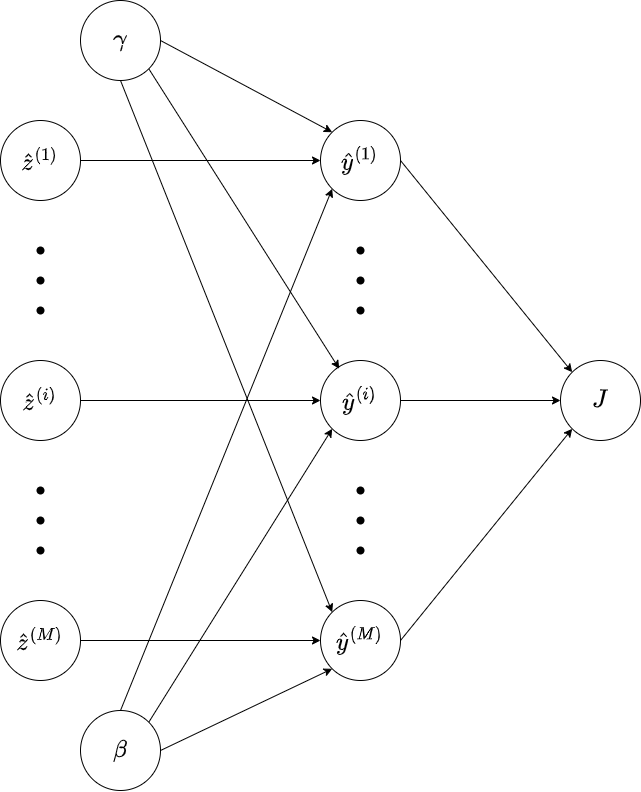

The diagram above was exported from draw.io. Its source (the exported page's mxGraphModel, read from the mxfile embedded in the PNG):
<mxGraphModel dx="1560" dy="1097" grid="1" gridSize="10" guides="1" tooltips="1" connect="1" arrows="1" fold="1" page="1" pageScale="1" pageWidth="827" pageHeight="1169" math="1" shadow="0">
  <root>
    <mxCell id="0" />
    <mxCell id="1" parent="0" />
    <mxCell id="XUdO2GKRHkJ8-KbeVGWt-1" style="edgeStyle=none;rounded=0;orthogonalLoop=1;jettySize=auto;html=1;exitX=1;exitY=0.5;exitDx=0;exitDy=0;entryX=0;entryY=0.5;entryDx=0;entryDy=0;fontSize=20;strokeWidth=1;" edge="1" parent="1" source="XUdO2GKRHkJ8-KbeVGWt-2" target="XUdO2GKRHkJ8-KbeVGWt-16">
      <mxGeometry relative="1" as="geometry" />
    </mxCell>
    <mxCell id="XUdO2GKRHkJ8-KbeVGWt-2" value="&lt;font style=&quot;font-size: 20px&quot;&gt;$$\hat{z}^{(1)}$$&lt;/font&gt;" style="ellipse;whiteSpace=wrap;html=1;aspect=fixed;" vertex="1" parent="1">
      <mxGeometry x="580" y="160" width="80" height="80" as="geometry" />
    </mxCell>
    <mxCell id="XUdO2GKRHkJ8-KbeVGWt-3" value="" style="group" vertex="1" connectable="0" parent="1">
      <mxGeometry x="600" y="270" width="40" height="100" as="geometry" />
    </mxCell>
    <mxCell id="XUdO2GKRHkJ8-KbeVGWt-4" value="" style="shape=waypoint;sketch=0;fillStyle=solid;size=6;pointerEvents=1;points=[];fillColor=none;resizable=0;rotatable=0;perimeter=centerPerimeter;snapToPoint=1;fontSize=20;strokeWidth=2;" vertex="1" parent="XUdO2GKRHkJ8-KbeVGWt-3">
      <mxGeometry width="40" height="40" as="geometry" />
    </mxCell>
    <mxCell id="XUdO2GKRHkJ8-KbeVGWt-5" value="" style="shape=waypoint;sketch=0;fillStyle=solid;size=6;pointerEvents=1;points=[];fillColor=none;resizable=0;rotatable=0;perimeter=centerPerimeter;snapToPoint=1;fontSize=20;strokeWidth=2;" vertex="1" parent="XUdO2GKRHkJ8-KbeVGWt-3">
      <mxGeometry y="30" width="40" height="40" as="geometry" />
    </mxCell>
    <mxCell id="XUdO2GKRHkJ8-KbeVGWt-6" value="" style="shape=waypoint;sketch=0;fillStyle=solid;size=6;pointerEvents=1;points=[];fillColor=none;resizable=0;rotatable=0;perimeter=centerPerimeter;snapToPoint=1;fontSize=20;strokeWidth=2;" vertex="1" parent="XUdO2GKRHkJ8-KbeVGWt-3">
      <mxGeometry y="60" width="40" height="40" as="geometry" />
    </mxCell>
    <mxCell id="XUdO2GKRHkJ8-KbeVGWt-7" style="edgeStyle=none;rounded=0;orthogonalLoop=1;jettySize=auto;html=1;exitX=1;exitY=0.5;exitDx=0;exitDy=0;entryX=0;entryY=0.5;entryDx=0;entryDy=0;fontSize=20;strokeWidth=1;" edge="1" parent="1" source="XUdO2GKRHkJ8-KbeVGWt-8" target="XUdO2GKRHkJ8-KbeVGWt-22">
      <mxGeometry relative="1" as="geometry" />
    </mxCell>
    <mxCell id="XUdO2GKRHkJ8-KbeVGWt-8" value="&lt;font style=&quot;font-size: 20px&quot;&gt;$$\hat{z}^{(i)}$$&lt;/font&gt;" style="ellipse;whiteSpace=wrap;html=1;aspect=fixed;" vertex="1" parent="1">
      <mxGeometry x="580" y="400" width="80" height="80" as="geometry" />
    </mxCell>
    <mxCell id="XUdO2GKRHkJ8-KbeVGWt-9" value="" style="group" vertex="1" connectable="0" parent="1">
      <mxGeometry x="600" y="510" width="40" height="100" as="geometry" />
    </mxCell>
    <mxCell id="XUdO2GKRHkJ8-KbeVGWt-10" value="" style="shape=waypoint;sketch=0;fillStyle=solid;size=6;pointerEvents=1;points=[];fillColor=none;resizable=0;rotatable=0;perimeter=centerPerimeter;snapToPoint=1;fontSize=20;strokeWidth=2;" vertex="1" parent="XUdO2GKRHkJ8-KbeVGWt-9">
      <mxGeometry width="40" height="40" as="geometry" />
    </mxCell>
    <mxCell id="XUdO2GKRHkJ8-KbeVGWt-11" value="" style="shape=waypoint;sketch=0;fillStyle=solid;size=6;pointerEvents=1;points=[];fillColor=none;resizable=0;rotatable=0;perimeter=centerPerimeter;snapToPoint=1;fontSize=20;strokeWidth=2;" vertex="1" parent="XUdO2GKRHkJ8-KbeVGWt-9">
      <mxGeometry y="30" width="40" height="40" as="geometry" />
    </mxCell>
    <mxCell id="XUdO2GKRHkJ8-KbeVGWt-12" value="" style="shape=waypoint;sketch=0;fillStyle=solid;size=6;pointerEvents=1;points=[];fillColor=none;resizable=0;rotatable=0;perimeter=centerPerimeter;snapToPoint=1;fontSize=20;strokeWidth=2;" vertex="1" parent="XUdO2GKRHkJ8-KbeVGWt-9">
      <mxGeometry y="60" width="40" height="40" as="geometry" />
    </mxCell>
    <mxCell id="XUdO2GKRHkJ8-KbeVGWt-13" style="edgeStyle=none;rounded=0;orthogonalLoop=1;jettySize=auto;html=1;exitX=1;exitY=0.5;exitDx=0;exitDy=0;entryX=0;entryY=0.5;entryDx=0;entryDy=0;fontSize=20;strokeWidth=1;" edge="1" parent="1" source="XUdO2GKRHkJ8-KbeVGWt-14" target="XUdO2GKRHkJ8-KbeVGWt-28">
      <mxGeometry relative="1" as="geometry" />
    </mxCell>
    <mxCell id="XUdO2GKRHkJ8-KbeVGWt-14" value="&lt;font style=&quot;font-size: 20px&quot;&gt;$$\hat{z}^{(M)}$$&lt;/font&gt;" style="ellipse;whiteSpace=wrap;html=1;aspect=fixed;" vertex="1" parent="1">
      <mxGeometry x="580" y="640" width="80" height="80" as="geometry" />
    </mxCell>
    <mxCell id="XUdO2GKRHkJ8-KbeVGWt-15" style="edgeStyle=none;rounded=0;orthogonalLoop=1;jettySize=auto;html=1;exitX=1;exitY=0.5;exitDx=0;exitDy=0;entryX=0;entryY=0;entryDx=0;entryDy=0;fontSize=20;strokeWidth=1;" edge="1" parent="1" source="XUdO2GKRHkJ8-KbeVGWt-16" target="XUdO2GKRHkJ8-KbeVGWt-29">
      <mxGeometry relative="1" as="geometry" />
    </mxCell>
    <mxCell id="XUdO2GKRHkJ8-KbeVGWt-16" value="&lt;font style=&quot;font-size: 20px&quot;&gt;$$\hat{y}^{(1)}$$&lt;/font&gt;" style="ellipse;whiteSpace=wrap;html=1;aspect=fixed;" vertex="1" parent="1">
      <mxGeometry x="900" y="160" width="80" height="80" as="geometry" />
    </mxCell>
    <mxCell id="XUdO2GKRHkJ8-KbeVGWt-17" value="" style="group" vertex="1" connectable="0" parent="1">
      <mxGeometry x="920" y="270" width="40" height="100" as="geometry" />
    </mxCell>
    <mxCell id="XUdO2GKRHkJ8-KbeVGWt-18" value="" style="shape=waypoint;sketch=0;fillStyle=solid;size=6;pointerEvents=1;points=[];fillColor=none;resizable=0;rotatable=0;perimeter=centerPerimeter;snapToPoint=1;fontSize=20;strokeWidth=2;" vertex="1" parent="XUdO2GKRHkJ8-KbeVGWt-17">
      <mxGeometry width="40" height="40" as="geometry" />
    </mxCell>
    <mxCell id="XUdO2GKRHkJ8-KbeVGWt-19" value="" style="shape=waypoint;sketch=0;fillStyle=solid;size=6;pointerEvents=1;points=[];fillColor=none;resizable=0;rotatable=0;perimeter=centerPerimeter;snapToPoint=1;fontSize=20;strokeWidth=2;" vertex="1" parent="XUdO2GKRHkJ8-KbeVGWt-17">
      <mxGeometry y="30" width="40" height="40" as="geometry" />
    </mxCell>
    <mxCell id="XUdO2GKRHkJ8-KbeVGWt-20" value="" style="shape=waypoint;sketch=0;fillStyle=solid;size=6;pointerEvents=1;points=[];fillColor=none;resizable=0;rotatable=0;perimeter=centerPerimeter;snapToPoint=1;fontSize=20;strokeWidth=2;" vertex="1" parent="XUdO2GKRHkJ8-KbeVGWt-17">
      <mxGeometry y="60" width="40" height="40" as="geometry" />
    </mxCell>
    <mxCell id="XUdO2GKRHkJ8-KbeVGWt-21" style="edgeStyle=none;rounded=0;orthogonalLoop=1;jettySize=auto;html=1;exitX=1;exitY=0.5;exitDx=0;exitDy=0;entryX=0;entryY=0.5;entryDx=0;entryDy=0;fontSize=20;strokeWidth=1;" edge="1" parent="1" source="XUdO2GKRHkJ8-KbeVGWt-22" target="XUdO2GKRHkJ8-KbeVGWt-29">
      <mxGeometry relative="1" as="geometry" />
    </mxCell>
    <mxCell id="XUdO2GKRHkJ8-KbeVGWt-22" value="&lt;font style=&quot;font-size: 20px&quot;&gt;$$\hat{y}^{(i)}$$&lt;/font&gt;" style="ellipse;whiteSpace=wrap;html=1;aspect=fixed;" vertex="1" parent="1">
      <mxGeometry x="900" y="400" width="80" height="80" as="geometry" />
    </mxCell>
    <mxCell id="XUdO2GKRHkJ8-KbeVGWt-23" value="" style="group" vertex="1" connectable="0" parent="1">
      <mxGeometry x="920" y="510" width="40" height="100" as="geometry" />
    </mxCell>
    <mxCell id="XUdO2GKRHkJ8-KbeVGWt-24" value="" style="shape=waypoint;sketch=0;fillStyle=solid;size=6;pointerEvents=1;points=[];fillColor=none;resizable=0;rotatable=0;perimeter=centerPerimeter;snapToPoint=1;fontSize=20;strokeWidth=2;" vertex="1" parent="XUdO2GKRHkJ8-KbeVGWt-23">
      <mxGeometry width="40" height="40" as="geometry" />
    </mxCell>
    <mxCell id="XUdO2GKRHkJ8-KbeVGWt-25" value="" style="shape=waypoint;sketch=0;fillStyle=solid;size=6;pointerEvents=1;points=[];fillColor=none;resizable=0;rotatable=0;perimeter=centerPerimeter;snapToPoint=1;fontSize=20;strokeWidth=2;" vertex="1" parent="XUdO2GKRHkJ8-KbeVGWt-23">
      <mxGeometry y="30" width="40" height="40" as="geometry" />
    </mxCell>
    <mxCell id="XUdO2GKRHkJ8-KbeVGWt-26" value="" style="shape=waypoint;sketch=0;fillStyle=solid;size=6;pointerEvents=1;points=[];fillColor=none;resizable=0;rotatable=0;perimeter=centerPerimeter;snapToPoint=1;fontSize=20;strokeWidth=2;" vertex="1" parent="XUdO2GKRHkJ8-KbeVGWt-23">
      <mxGeometry y="60" width="40" height="40" as="geometry" />
    </mxCell>
    <mxCell id="XUdO2GKRHkJ8-KbeVGWt-27" style="edgeStyle=none;rounded=0;orthogonalLoop=1;jettySize=auto;html=1;exitX=1;exitY=0.5;exitDx=0;exitDy=0;entryX=0;entryY=1;entryDx=0;entryDy=0;fontSize=20;strokeWidth=1;" edge="1" parent="1" source="XUdO2GKRHkJ8-KbeVGWt-28" target="XUdO2GKRHkJ8-KbeVGWt-29">
      <mxGeometry relative="1" as="geometry" />
    </mxCell>
    <mxCell id="XUdO2GKRHkJ8-KbeVGWt-28" value="&lt;font style=&quot;font-size: 20px&quot;&gt;$$\hat{y}^{(M)}$$&lt;/font&gt;" style="ellipse;whiteSpace=wrap;html=1;aspect=fixed;" vertex="1" parent="1">
      <mxGeometry x="900" y="640" width="80" height="80" as="geometry" />
    </mxCell>
    <mxCell id="XUdO2GKRHkJ8-KbeVGWt-29" value="&lt;font style=&quot;font-size: 20px&quot;&gt;$$J$$&lt;/font&gt;" style="ellipse;whiteSpace=wrap;html=1;aspect=fixed;" vertex="1" parent="1">
      <mxGeometry x="1140" y="400" width="80" height="80" as="geometry" />
    </mxCell>
    <mxCell id="XUdO2GKRHkJ8-KbeVGWt-33" style="rounded=0;orthogonalLoop=1;jettySize=auto;html=1;exitX=1;exitY=0.5;exitDx=0;exitDy=0;entryX=0;entryY=0;entryDx=0;entryDy=0;" edge="1" parent="1" source="XUdO2GKRHkJ8-KbeVGWt-30" target="XUdO2GKRHkJ8-KbeVGWt-16">
      <mxGeometry relative="1" as="geometry" />
    </mxCell>
    <mxCell id="XUdO2GKRHkJ8-KbeVGWt-34" style="edgeStyle=none;rounded=0;orthogonalLoop=1;jettySize=auto;html=1;exitX=1;exitY=1;exitDx=0;exitDy=0;entryX=0.234;entryY=0.103;entryDx=0;entryDy=0;entryPerimeter=0;" edge="1" parent="1" source="XUdO2GKRHkJ8-KbeVGWt-30" target="XUdO2GKRHkJ8-KbeVGWt-22">
      <mxGeometry relative="1" as="geometry" />
    </mxCell>
    <mxCell id="XUdO2GKRHkJ8-KbeVGWt-35" style="edgeStyle=none;rounded=0;orthogonalLoop=1;jettySize=auto;html=1;exitX=0.5;exitY=1;exitDx=0;exitDy=0;entryX=0;entryY=0;entryDx=0;entryDy=0;" edge="1" parent="1" source="XUdO2GKRHkJ8-KbeVGWt-30" target="XUdO2GKRHkJ8-KbeVGWt-28">
      <mxGeometry relative="1" as="geometry" />
    </mxCell>
    <mxCell id="XUdO2GKRHkJ8-KbeVGWt-30" value="&lt;font style=&quot;font-size: 20px&quot;&gt;$$\gamma$$&lt;/font&gt;" style="ellipse;whiteSpace=wrap;html=1;aspect=fixed;" vertex="1" parent="1">
      <mxGeometry x="660" y="40" width="80" height="80" as="geometry" />
    </mxCell>
    <mxCell id="XUdO2GKRHkJ8-KbeVGWt-36" style="edgeStyle=none;rounded=0;orthogonalLoop=1;jettySize=auto;html=1;exitX=1;exitY=0.5;exitDx=0;exitDy=0;entryX=0;entryY=1;entryDx=0;entryDy=0;" edge="1" parent="1" source="XUdO2GKRHkJ8-KbeVGWt-31" target="XUdO2GKRHkJ8-KbeVGWt-28">
      <mxGeometry relative="1" as="geometry" />
    </mxCell>
    <mxCell id="XUdO2GKRHkJ8-KbeVGWt-37" style="edgeStyle=none;rounded=0;orthogonalLoop=1;jettySize=auto;html=1;exitX=1;exitY=0;exitDx=0;exitDy=0;entryX=0;entryY=1;entryDx=0;entryDy=0;" edge="1" parent="1" source="XUdO2GKRHkJ8-KbeVGWt-31" target="XUdO2GKRHkJ8-KbeVGWt-22">
      <mxGeometry relative="1" as="geometry" />
    </mxCell>
    <mxCell id="XUdO2GKRHkJ8-KbeVGWt-38" style="edgeStyle=none;rounded=0;orthogonalLoop=1;jettySize=auto;html=1;exitX=0.5;exitY=0;exitDx=0;exitDy=0;entryX=0;entryY=1;entryDx=0;entryDy=0;" edge="1" parent="1" source="XUdO2GKRHkJ8-KbeVGWt-31" target="XUdO2GKRHkJ8-KbeVGWt-16">
      <mxGeometry relative="1" as="geometry" />
    </mxCell>
    <mxCell id="XUdO2GKRHkJ8-KbeVGWt-31" value="&lt;font style=&quot;font-size: 20px&quot;&gt;$$\beta$$&lt;/font&gt;" style="ellipse;whiteSpace=wrap;html=1;aspect=fixed;fontStyle=1" vertex="1" parent="1">
      <mxGeometry x="660" y="750" width="80" height="80" as="geometry" />
    </mxCell>
  </root>
</mxGraphModel>